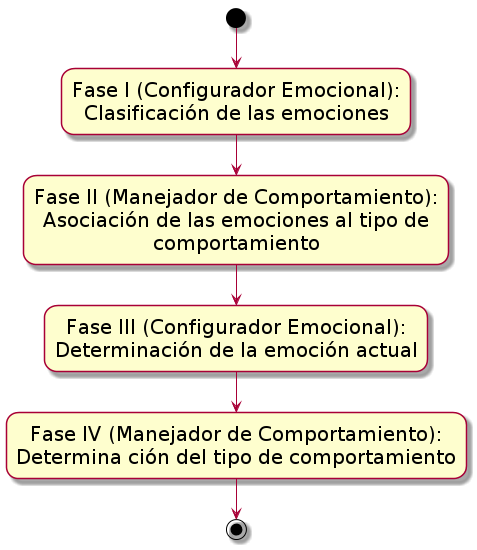

The diagram above was rendered by PlantUML. Its source (embedded in the PNG):
@startuml

skinparam defaultFontSize 20

(*) --> "Fase I (Configurador Emocional):
Clasificación de las emociones" as fase1

fase1 --> "Fase II (Manejador de Comportamiento):
Asociación de las emociones al tipo de
comportamiento" as fase2

fase2 --> "Fase III (Configurador Emocional):
Determinación de la emoción actual" as fase3

fase3 --> "Fase IV (Manejador de Comportamiento):
Determina ción del tipo de comportamiento" as fase4

fase4 --> (*)

@enduml